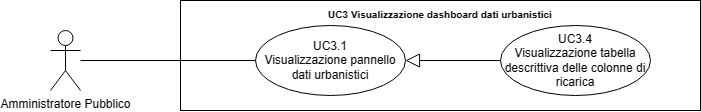

The diagram above was exported from draw.io. Its source (the exported page's mxGraphModel, read from the mxfile embedded in the PNG):
<mxGraphModel dx="21114" dy="543" grid="1" gridSize="10" guides="1" tooltips="1" connect="1" arrows="1" fold="1" page="1" pageScale="1" pageWidth="20000" pageHeight="20000" math="0" shadow="0">
  <root>
    <mxCell id="0" />
    <mxCell id="1" parent="0" />
    <mxCell id="2" value="Amministratore Pubblico" style="shape=umlActor;verticalLabelPosition=bottom;verticalAlign=top;html=1;outlineConnect=0;" vertex="1" parent="1">
      <mxGeometry x="-17290" y="1110" width="30" height="60" as="geometry" />
    </mxCell>
    <mxCell id="3" value="&lt;b style=&quot;border-color: var(--border-color); font-size: 10px;&quot;&gt;UC3 Visualizzazione dashboard dati urbanistici&lt;/b&gt;" style="shape=rect;html=1;verticalAlign=top;fontStyle=1;whiteSpace=wrap;align=center;" vertex="1" parent="1">
      <mxGeometry x="-17160" y="1080" width="520" height="110" as="geometry" />
    </mxCell>
    <mxCell id="4" value="" style="edgeStyle=none;html=1;endArrow=none;verticalAlign=bottom;rounded=0;" edge="1" source="2" target="6" parent="1">
      <mxGeometry width="160" relative="1" as="geometry">
        <mxPoint x="-17210" y="1185" as="sourcePoint" />
        <mxPoint x="-17085" y="1140" as="targetPoint" />
      </mxGeometry>
    </mxCell>
    <mxCell id="5" value="UC3.4&lt;br&gt;Visualizzazione tabella descrittiva delle colonne di ricarica" style="ellipse;whiteSpace=wrap;html=1;" vertex="1" parent="1">
      <mxGeometry x="-16840" y="1105" width="150" height="70" as="geometry" />
    </mxCell>
    <mxCell id="6" value="UC3.1&lt;br style=&quot;border-color: var(--border-color);&quot;&gt;Visualizzazione pannello dati urbanistici" style="ellipse;whiteSpace=wrap;html=1;" vertex="1" parent="1">
      <mxGeometry x="-17085" y="1105" width="150" height="70" as="geometry" />
    </mxCell>
    <mxCell id="7" value="" style="edgeStyle=none;html=1;endArrow=block;endFill=0;endSize=12;verticalAlign=bottom;rounded=0;" edge="1" source="5" target="6" parent="1">
      <mxGeometry width="160" relative="1" as="geometry">
        <mxPoint x="-17130" y="960" as="sourcePoint" />
        <mxPoint x="-16970" y="960" as="targetPoint" />
      </mxGeometry>
    </mxCell>
  </root>
</mxGraphModel>